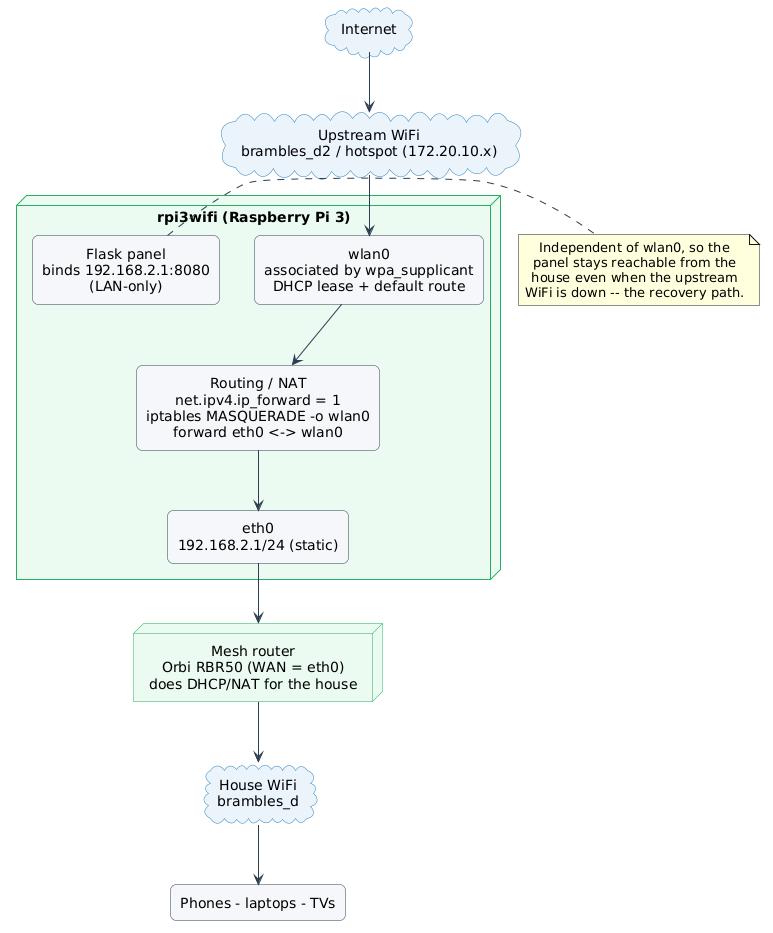

The diagram above was rendered by PlantUML. Its source (embedded in the PNG):
@startuml
' Source of truth for the ARCHITECTURE.md routed-NAT-bridge diagram.
' Render: curl -sS -X POST -H "Content-Type: text/plain" skinparam backgroundColor transparent
skinparam shadowing false
skinparam defaultTextAlignment center
skinparam ArrowColor #2c3e50
skinparam rectangle {
  RoundCorner 12
  BorderColor #2c3e50
  BackgroundColor #f5f7fa
}
skinparam cloud {
  BorderColor #2980b9
  BackgroundColor #eaf2fb
}
skinparam node {
  BorderColor #27ae60
  BackgroundColor #eafaf1
}

cloud "Internet" as inet
cloud "Upstream WiFi\nbrambles_d2 / hotspot (172.20.10.x)" as up

node "rpi3wifi (Raspberry Pi 3)" as pi {
  rectangle "wlan0\nassociated by wpa_supplicant\nDHCP lease + default route" as wlan0
  rectangle "Routing / NAT\nnet.ipv4.ip_forward = 1\niptables MASQUERADE -o wlan0\nforward eth0 <-> wlan0" as nat
  rectangle "Flask panel\nbinds 192.168.2.1:8080\n(LAN-only)" as panel
  rectangle "eth0\n192.168.2.1/24 (static)" as eth0
}

node "Mesh router\nOrbi RBR50 (WAN = eth0)\ndoes DHCP/NAT for the house" as orbi
cloud "House WiFi\nbrambles_d" as house
rectangle "Phones - laptops - TVs" as devices

inet --> up
up --> wlan0
wlan0 --> nat
nat --> eth0
panel -[hidden]- nat
eth0 --> orbi
orbi --> house
house --> devices

note right of panel
  Independent of wlan0, so the
  panel stays reachable from the
  house even when the upstream
  WiFi is down -- the recovery path.
end note
@enduml